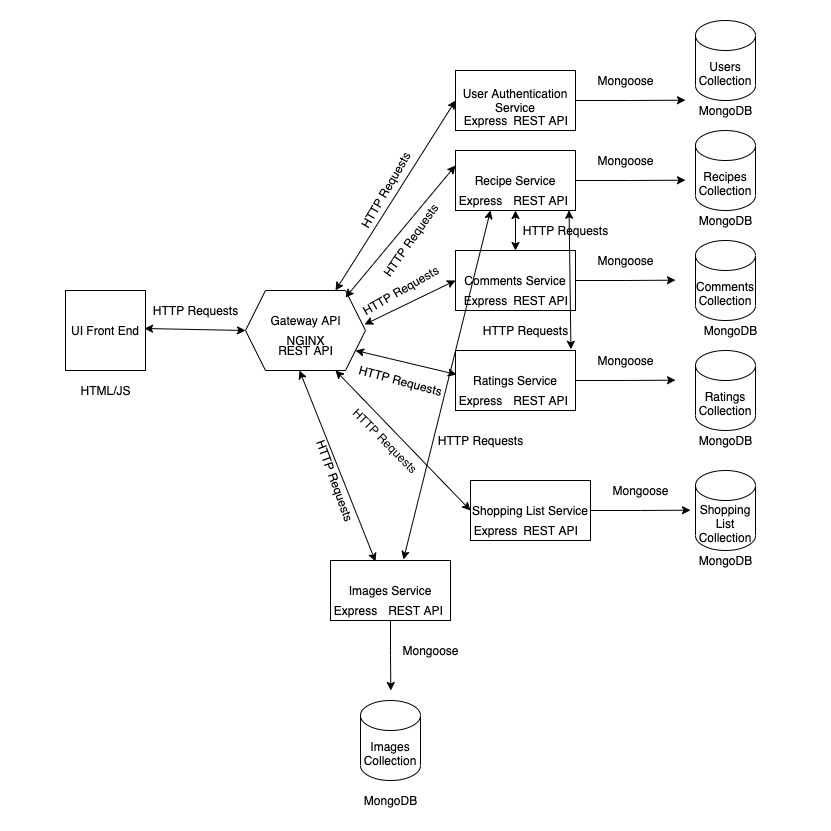

The diagram above was exported from draw.io. Its source (the exported page's mxGraphModel, read from the mxfile embedded in the PNG):
<mxGraphModel dx="1186" dy="557" grid="1" gridSize="10" guides="1" tooltips="1" connect="1" arrows="1" fold="1" page="1" pageScale="1" pageWidth="850" pageHeight="1100" math="0" shadow="0">
  <root>
    <mxCell id="0" />
    <mxCell id="1" parent="0" />
    <mxCell id="jltt1MlKDsPdc9WV6UqV-72" value="" style="whiteSpace=wrap;html=1;aspect=fixed;strokeColor=none;" vertex="1" parent="1">
      <mxGeometry x="25" y="10" width="830" height="830" as="geometry" />
    </mxCell>
    <mxCell id="9kSHSv8xZPrUEINVAw-i-2" value="UI Front End" style="whiteSpace=wrap;html=1;aspect=fixed;" parent="1" vertex="1">
      <mxGeometry x="90" y="300" width="80" height="80" as="geometry" />
    </mxCell>
    <mxCell id="9kSHSv8xZPrUEINVAw-i-4" value="" style="shape=hexagon;perimeter=hexagonPerimeter2;whiteSpace=wrap;html=1;fixedSize=1;" parent="1" vertex="1">
      <mxGeometry x="270" y="300" width="120" height="80" as="geometry" />
    </mxCell>
    <mxCell id="jltt1MlKDsPdc9WV6UqV-4" style="edgeStyle=orthogonalEdgeStyle;rounded=0;orthogonalLoop=1;jettySize=auto;html=1;exitX=1;exitY=0.5;exitDx=0;exitDy=0;" edge="1" parent="1" source="9kSHSv8xZPrUEINVAw-i-6">
      <mxGeometry relative="1" as="geometry">
        <mxPoint x="710" y="189.66666666666674" as="targetPoint" />
      </mxGeometry>
    </mxCell>
    <mxCell id="9kSHSv8xZPrUEINVAw-i-6" value="Recipe Service" style="rounded=0;whiteSpace=wrap;html=1;" parent="1" vertex="1">
      <mxGeometry x="480" y="160" width="120" height="60" as="geometry" />
    </mxCell>
    <mxCell id="jltt1MlKDsPdc9WV6UqV-12" style="edgeStyle=orthogonalEdgeStyle;rounded=0;orthogonalLoop=1;jettySize=auto;html=1;exitX=1;exitY=0.5;exitDx=0;exitDy=0;" edge="1" parent="1" source="9kSHSv8xZPrUEINVAw-i-9">
      <mxGeometry relative="1" as="geometry">
        <mxPoint x="700" y="289.66666666666674" as="targetPoint" />
      </mxGeometry>
    </mxCell>
    <mxCell id="9kSHSv8xZPrUEINVAw-i-9" value="Comments Service" style="rounded=0;whiteSpace=wrap;html=1;" parent="1" vertex="1">
      <mxGeometry x="480" y="260" width="120" height="60" as="geometry" />
    </mxCell>
    <mxCell id="jltt1MlKDsPdc9WV6UqV-14" style="edgeStyle=orthogonalEdgeStyle;rounded=0;orthogonalLoop=1;jettySize=auto;html=1;exitX=1;exitY=0.5;exitDx=0;exitDy=0;" edge="1" parent="1" source="9kSHSv8xZPrUEINVAw-i-10">
      <mxGeometry relative="1" as="geometry">
        <mxPoint x="700" y="389.66666666666674" as="targetPoint" />
      </mxGeometry>
    </mxCell>
    <mxCell id="9kSHSv8xZPrUEINVAw-i-10" value="Ratings Service" style="rounded=0;whiteSpace=wrap;html=1;" parent="1" vertex="1">
      <mxGeometry x="480" y="360" width="120" height="60" as="geometry" />
    </mxCell>
    <mxCell id="jltt1MlKDsPdc9WV6UqV-16" style="edgeStyle=orthogonalEdgeStyle;rounded=0;orthogonalLoop=1;jettySize=auto;html=1;exitX=1;exitY=0.5;exitDx=0;exitDy=0;" edge="1" parent="1" source="9kSHSv8xZPrUEINVAw-i-11">
      <mxGeometry relative="1" as="geometry">
        <mxPoint x="715" y="519.6666666666667" as="targetPoint" />
      </mxGeometry>
    </mxCell>
    <mxCell id="9kSHSv8xZPrUEINVAw-i-11" value="Shopping List Service" style="rounded=0;whiteSpace=wrap;html=1;" parent="1" vertex="1">
      <mxGeometry x="495" y="490" width="120" height="60" as="geometry" />
    </mxCell>
    <mxCell id="jltt1MlKDsPdc9WV6UqV-6" style="edgeStyle=orthogonalEdgeStyle;rounded=0;orthogonalLoop=1;jettySize=auto;html=1;exitX=1;exitY=0.5;exitDx=0;exitDy=0;" edge="1" parent="1" source="9kSHSv8xZPrUEINVAw-i-13">
      <mxGeometry relative="1" as="geometry">
        <mxPoint x="710" y="109.66666666666674" as="targetPoint" />
      </mxGeometry>
    </mxCell>
    <mxCell id="9kSHSv8xZPrUEINVAw-i-13" value="User Authentication Service" style="rounded=0;whiteSpace=wrap;html=1;" parent="1" vertex="1">
      <mxGeometry x="480" y="80" width="120" height="60" as="geometry" />
    </mxCell>
    <mxCell id="jltt1MlKDsPdc9WV6UqV-5" value="Recipes Collection" style="shape=cylinder3;whiteSpace=wrap;html=1;boundedLbl=1;backgroundOutline=1;size=15;" vertex="1" parent="1">
      <mxGeometry x="720" y="140" width="60" height="80" as="geometry" />
    </mxCell>
    <mxCell id="jltt1MlKDsPdc9WV6UqV-7" value="Users Collection" style="shape=cylinder3;whiteSpace=wrap;html=1;boundedLbl=1;backgroundOutline=1;size=15;" vertex="1" parent="1">
      <mxGeometry x="720" y="30" width="60" height="80" as="geometry" />
    </mxCell>
    <mxCell id="jltt1MlKDsPdc9WV6UqV-13" value="Comments Collection" style="shape=cylinder3;whiteSpace=wrap;html=1;boundedLbl=1;backgroundOutline=1;size=15;" vertex="1" parent="1">
      <mxGeometry x="720" y="250" width="60" height="80" as="geometry" />
    </mxCell>
    <mxCell id="jltt1MlKDsPdc9WV6UqV-15" value="Ratings Collection" style="shape=cylinder3;whiteSpace=wrap;html=1;boundedLbl=1;backgroundOutline=1;size=15;" vertex="1" parent="1">
      <mxGeometry x="720" y="360" width="60" height="80" as="geometry" />
    </mxCell>
    <mxCell id="jltt1MlKDsPdc9WV6UqV-17" value="Shopping List Collection" style="shape=cylinder3;whiteSpace=wrap;html=1;boundedLbl=1;backgroundOutline=1;size=15;" vertex="1" parent="1">
      <mxGeometry x="720" y="480" width="60" height="80" as="geometry" />
    </mxCell>
    <mxCell id="jltt1MlKDsPdc9WV6UqV-24" style="edgeStyle=orthogonalEdgeStyle;rounded=0;orthogonalLoop=1;jettySize=auto;html=1;exitX=0.5;exitY=1;exitDx=0;exitDy=0;" edge="1" parent="1" source="jltt1MlKDsPdc9WV6UqV-22">
      <mxGeometry relative="1" as="geometry">
        <mxPoint x="415.3333333333335" y="700" as="targetPoint" />
      </mxGeometry>
    </mxCell>
    <mxCell id="jltt1MlKDsPdc9WV6UqV-22" value="Images Service" style="rounded=0;whiteSpace=wrap;html=1;" vertex="1" parent="1">
      <mxGeometry x="355" y="570" width="120" height="60" as="geometry" />
    </mxCell>
    <mxCell id="jltt1MlKDsPdc9WV6UqV-25" value="Images Collection" style="shape=cylinder3;whiteSpace=wrap;html=1;boundedLbl=1;backgroundOutline=1;size=15;" vertex="1" parent="1">
      <mxGeometry x="385" y="710" width="60" height="80" as="geometry" />
    </mxCell>
    <mxCell id="jltt1MlKDsPdc9WV6UqV-28" value="MongoDB" style="text;html=1;align=center;verticalAlign=middle;resizable=0;points=[];autosize=1;" vertex="1" parent="1">
      <mxGeometry x="715" y="110" width="70" height="20" as="geometry" />
    </mxCell>
    <mxCell id="jltt1MlKDsPdc9WV6UqV-29" value="MongoDB" style="text;html=1;align=center;verticalAlign=middle;resizable=0;points=[];autosize=1;" vertex="1" parent="1">
      <mxGeometry x="715" y="220" width="70" height="20" as="geometry" />
    </mxCell>
    <mxCell id="jltt1MlKDsPdc9WV6UqV-30" value="MongoDB" style="text;html=1;align=center;verticalAlign=middle;resizable=0;points=[];autosize=1;" vertex="1" parent="1">
      <mxGeometry x="720" y="330" width="70" height="20" as="geometry" />
    </mxCell>
    <mxCell id="jltt1MlKDsPdc9WV6UqV-31" value="MongoDB" style="text;html=1;align=center;verticalAlign=middle;resizable=0;points=[];autosize=1;" vertex="1" parent="1">
      <mxGeometry x="715" y="440" width="70" height="20" as="geometry" />
    </mxCell>
    <mxCell id="jltt1MlKDsPdc9WV6UqV-32" value="MongoDB" style="text;html=1;align=center;verticalAlign=middle;resizable=0;points=[];autosize=1;" vertex="1" parent="1">
      <mxGeometry x="715" y="560" width="70" height="20" as="geometry" />
    </mxCell>
    <mxCell id="jltt1MlKDsPdc9WV6UqV-34" value="NGINX" style="text;html=1;align=center;verticalAlign=middle;resizable=0;points=[];autosize=1;" vertex="1" parent="1">
      <mxGeometry x="305" y="340" width="50" height="20" as="geometry" />
    </mxCell>
    <mxCell id="jltt1MlKDsPdc9WV6UqV-35" value="REST API" style="text;html=1;align=center;verticalAlign=middle;resizable=0;points=[];autosize=1;" vertex="1" parent="1">
      <mxGeometry x="295" y="350" width="70" height="20" as="geometry" />
    </mxCell>
    <mxCell id="jltt1MlKDsPdc9WV6UqV-36" value="REST API" style="text;html=1;align=center;verticalAlign=middle;resizable=0;points=[];autosize=1;" vertex="1" parent="1">
      <mxGeometry x="405" y="610" width="70" height="20" as="geometry" />
    </mxCell>
    <mxCell id="jltt1MlKDsPdc9WV6UqV-37" value="REST API" style="text;html=1;align=center;verticalAlign=middle;resizable=0;points=[];autosize=1;" vertex="1" parent="1">
      <mxGeometry x="540" y="530" width="70" height="20" as="geometry" />
    </mxCell>
    <mxCell id="jltt1MlKDsPdc9WV6UqV-38" value="REST API" style="text;html=1;align=center;verticalAlign=middle;resizable=0;points=[];autosize=1;" vertex="1" parent="1">
      <mxGeometry x="530" y="400" width="70" height="20" as="geometry" />
    </mxCell>
    <mxCell id="jltt1MlKDsPdc9WV6UqV-39" value="REST API" style="text;html=1;align=center;verticalAlign=middle;resizable=0;points=[];autosize=1;" vertex="1" parent="1">
      <mxGeometry x="530" y="300" width="70" height="20" as="geometry" />
    </mxCell>
    <mxCell id="jltt1MlKDsPdc9WV6UqV-40" value="REST API" style="text;html=1;align=center;verticalAlign=middle;resizable=0;points=[];autosize=1;" vertex="1" parent="1">
      <mxGeometry x="530" y="200" width="70" height="20" as="geometry" />
    </mxCell>
    <mxCell id="jltt1MlKDsPdc9WV6UqV-41" value="REST API" style="text;html=1;align=center;verticalAlign=middle;resizable=0;points=[];autosize=1;" vertex="1" parent="1">
      <mxGeometry x="530" y="120" width="70" height="20" as="geometry" />
    </mxCell>
    <mxCell id="jltt1MlKDsPdc9WV6UqV-42" value="HTTP Requests" style="text;html=1;align=center;verticalAlign=middle;resizable=0;points=[];autosize=1;" vertex="1" parent="1">
      <mxGeometry x="170" y="310" width="100" height="20" as="geometry" />
    </mxCell>
    <mxCell id="jltt1MlKDsPdc9WV6UqV-43" value="HTTP Requests" style="text;html=1;align=center;verticalAlign=middle;resizable=0;points=[];autosize=1;rotation=-60;" vertex="1" parent="1">
      <mxGeometry x="360" y="190" width="100" height="20" as="geometry" />
    </mxCell>
    <mxCell id="jltt1MlKDsPdc9WV6UqV-44" value="HTTP Requests" style="text;html=1;align=center;verticalAlign=middle;resizable=0;points=[];autosize=1;rotation=-55;" vertex="1" parent="1">
      <mxGeometry x="385" y="240" width="100" height="20" as="geometry" />
    </mxCell>
    <mxCell id="jltt1MlKDsPdc9WV6UqV-45" value="HTTP Requests" style="text;html=1;align=center;verticalAlign=middle;resizable=0;points=[];autosize=1;rotation=-30;" vertex="1" parent="1">
      <mxGeometry x="375" y="290" width="100" height="20" as="geometry" />
    </mxCell>
    <mxCell id="jltt1MlKDsPdc9WV6UqV-46" value="HTTP Requests" style="text;html=1;align=center;verticalAlign=middle;resizable=0;points=[];autosize=1;rotation=15;" vertex="1" parent="1">
      <mxGeometry x="375" y="380" width="100" height="20" as="geometry" />
    </mxCell>
    <mxCell id="jltt1MlKDsPdc9WV6UqV-47" value="HTTP Requests" style="text;html=1;align=center;verticalAlign=middle;resizable=0;points=[];autosize=1;rotation=70;" vertex="1" parent="1">
      <mxGeometry x="310" y="480" width="100" height="20" as="geometry" />
    </mxCell>
    <mxCell id="jltt1MlKDsPdc9WV6UqV-51" value="HTTP Requests" style="text;html=1;align=center;verticalAlign=middle;resizable=0;points=[];autosize=1;rotation=45;" vertex="1" parent="1">
      <mxGeometry x="360" y="440" width="100" height="20" as="geometry" />
    </mxCell>
    <mxCell id="jltt1MlKDsPdc9WV6UqV-52" value="HTTP Requests" style="text;html=1;align=center;verticalAlign=middle;resizable=0;points=[];autosize=1;rotation=0;" vertex="1" parent="1">
      <mxGeometry x="455" y="440" width="100" height="20" as="geometry" />
    </mxCell>
    <mxCell id="jltt1MlKDsPdc9WV6UqV-54" value="Mongoose" style="text;html=1;align=center;verticalAlign=middle;resizable=0;points=[];autosize=1;rotation=0;" vertex="1" parent="1">
      <mxGeometry x="615" y="80" width="70" height="20" as="geometry" />
    </mxCell>
    <mxCell id="jltt1MlKDsPdc9WV6UqV-55" value="Mongoose" style="text;html=1;align=center;verticalAlign=middle;resizable=0;points=[];autosize=1;rotation=0;" vertex="1" parent="1">
      <mxGeometry x="615" y="160" width="70" height="20" as="geometry" />
    </mxCell>
    <mxCell id="jltt1MlKDsPdc9WV6UqV-56" value="Mongoose" style="text;html=1;align=center;verticalAlign=middle;resizable=0;points=[];autosize=1;rotation=0;" vertex="1" parent="1">
      <mxGeometry x="615" y="260" width="70" height="20" as="geometry" />
    </mxCell>
    <mxCell id="jltt1MlKDsPdc9WV6UqV-57" value="Mongoose" style="text;html=1;align=center;verticalAlign=middle;resizable=0;points=[];autosize=1;rotation=0;" vertex="1" parent="1">
      <mxGeometry x="615" y="360" width="70" height="20" as="geometry" />
    </mxCell>
    <mxCell id="jltt1MlKDsPdc9WV6UqV-58" value="Mongoose" style="text;html=1;align=center;verticalAlign=middle;resizable=0;points=[];autosize=1;rotation=0;" vertex="1" parent="1">
      <mxGeometry x="420" y="650" width="70" height="20" as="geometry" />
    </mxCell>
    <mxCell id="jltt1MlKDsPdc9WV6UqV-59" value="HTML/JS" style="text;html=1;align=center;verticalAlign=middle;resizable=0;points=[];autosize=1;" vertex="1" parent="1">
      <mxGeometry x="95" y="390" width="70" height="20" as="geometry" />
    </mxCell>
    <mxCell id="jltt1MlKDsPdc9WV6UqV-60" value="MongoDB" style="text;html=1;align=center;verticalAlign=middle;resizable=0;points=[];autosize=1;" vertex="1" parent="1">
      <mxGeometry x="380" y="800" width="70" height="20" as="geometry" />
    </mxCell>
    <mxCell id="jltt1MlKDsPdc9WV6UqV-61" value="Mongoose" style="text;html=1;align=center;verticalAlign=middle;resizable=0;points=[];autosize=1;rotation=0;" vertex="1" parent="1">
      <mxGeometry x="630" y="490" width="70" height="20" as="geometry" />
    </mxCell>
    <mxCell id="jltt1MlKDsPdc9WV6UqV-63" value="Express" style="text;html=1;align=center;verticalAlign=middle;resizable=0;points=[];autosize=1;" vertex="1" parent="1">
      <mxGeometry x="480" y="120" width="60" height="20" as="geometry" />
    </mxCell>
    <mxCell id="jltt1MlKDsPdc9WV6UqV-64" value="Express" style="text;html=1;align=center;verticalAlign=middle;resizable=0;points=[];autosize=1;" vertex="1" parent="1">
      <mxGeometry x="475" y="200" width="60" height="20" as="geometry" />
    </mxCell>
    <mxCell id="jltt1MlKDsPdc9WV6UqV-65" value="Express" style="text;html=1;align=center;verticalAlign=middle;resizable=0;points=[];autosize=1;" vertex="1" parent="1">
      <mxGeometry x="480" y="300" width="60" height="20" as="geometry" />
    </mxCell>
    <mxCell id="jltt1MlKDsPdc9WV6UqV-66" value="Express" style="text;html=1;align=center;verticalAlign=middle;resizable=0;points=[];autosize=1;" vertex="1" parent="1">
      <mxGeometry x="475" y="400" width="60" height="20" as="geometry" />
    </mxCell>
    <mxCell id="jltt1MlKDsPdc9WV6UqV-67" value="Express" style="text;html=1;align=center;verticalAlign=middle;resizable=0;points=[];autosize=1;" vertex="1" parent="1">
      <mxGeometry x="490" y="530" width="60" height="20" as="geometry" />
    </mxCell>
    <mxCell id="jltt1MlKDsPdc9WV6UqV-68" value="Express" style="text;html=1;align=center;verticalAlign=middle;resizable=0;points=[];autosize=1;" vertex="1" parent="1">
      <mxGeometry x="350" y="610" width="60" height="20" as="geometry" />
    </mxCell>
    <mxCell id="jltt1MlKDsPdc9WV6UqV-69" value="Gateway API" style="text;html=1;align=center;verticalAlign=middle;resizable=0;points=[];autosize=1;" vertex="1" parent="1">
      <mxGeometry x="290" y="320" width="80" height="20" as="geometry" />
    </mxCell>
    <mxCell id="jltt1MlKDsPdc9WV6UqV-75" value="" style="endArrow=classic;startArrow=classic;html=1;exitX=0.608;exitY=-0.017;exitDx=0;exitDy=0;exitPerimeter=0;" edge="1" parent="1" source="jltt1MlKDsPdc9WV6UqV-22">
      <mxGeometry width="50" height="50" relative="1" as="geometry">
        <mxPoint x="465" y="270" as="sourcePoint" />
        <mxPoint x="515" y="220" as="targetPoint" />
      </mxGeometry>
    </mxCell>
    <mxCell id="jltt1MlKDsPdc9WV6UqV-76" value="" style="endArrow=classic;startArrow=classic;html=1;" edge="1" parent="1">
      <mxGeometry width="50" height="50" relative="1" as="geometry">
        <mxPoint x="540" y="260" as="sourcePoint" />
        <mxPoint x="540" y="220" as="targetPoint" />
      </mxGeometry>
    </mxCell>
    <mxCell id="jltt1MlKDsPdc9WV6UqV-77" value="" style="endArrow=classic;startArrow=classic;html=1;exitX=0.962;exitY=-0.02;exitDx=0;exitDy=0;exitPerimeter=0;entryX=0.908;entryY=0.988;entryDx=0;entryDy=0;entryPerimeter=0;" edge="1" parent="1" source="9kSHSv8xZPrUEINVAw-i-10" target="jltt1MlKDsPdc9WV6UqV-40">
      <mxGeometry width="50" height="50" relative="1" as="geometry">
        <mxPoint x="565" y="260" as="sourcePoint" />
        <mxPoint x="565" y="220" as="targetPoint" />
      </mxGeometry>
    </mxCell>
    <mxCell id="jltt1MlKDsPdc9WV6UqV-78" value="HTTP Requests" style="text;html=1;align=center;verticalAlign=middle;resizable=0;points=[];autosize=1;rotation=0;" vertex="1" parent="1">
      <mxGeometry x="500" y="330" width="100" height="20" as="geometry" />
    </mxCell>
    <mxCell id="jltt1MlKDsPdc9WV6UqV-79" value="HTTP Requests" style="text;html=1;align=center;verticalAlign=middle;resizable=0;points=[];autosize=1;rotation=0;" vertex="1" parent="1">
      <mxGeometry x="540" y="230" width="100" height="20" as="geometry" />
    </mxCell>
    <mxCell id="jltt1MlKDsPdc9WV6UqV-82" value="" style="endArrow=classic;startArrow=classic;html=1;entryX=0;entryY=0.5;entryDx=0;entryDy=0;" edge="1" parent="1" target="9kSHSv8xZPrUEINVAw-i-13">
      <mxGeometry width="50" height="50" relative="1" as="geometry">
        <mxPoint x="360" y="300" as="sourcePoint" />
        <mxPoint x="410" y="250" as="targetPoint" />
      </mxGeometry>
    </mxCell>
    <mxCell id="jltt1MlKDsPdc9WV6UqV-84" value="" style="endArrow=classic;startArrow=classic;html=1;entryX=0;entryY=0.25;entryDx=0;entryDy=0;" edge="1" parent="1" target="9kSHSv8xZPrUEINVAw-i-6">
      <mxGeometry width="50" height="50" relative="1" as="geometry">
        <mxPoint x="370" y="307" as="sourcePoint" />
        <mxPoint x="490" y="120" as="targetPoint" />
      </mxGeometry>
    </mxCell>
    <mxCell id="jltt1MlKDsPdc9WV6UqV-85" value="" style="endArrow=classic;startArrow=classic;html=1;entryX=0;entryY=0.5;entryDx=0;entryDy=0;exitX=0.992;exitY=0.425;exitDx=0;exitDy=0;exitPerimeter=0;" edge="1" parent="1" source="9kSHSv8xZPrUEINVAw-i-4" target="9kSHSv8xZPrUEINVAw-i-9">
      <mxGeometry width="50" height="50" relative="1" as="geometry">
        <mxPoint x="380" y="320" as="sourcePoint" />
        <mxPoint x="500" y="130" as="targetPoint" />
      </mxGeometry>
    </mxCell>
    <mxCell id="jltt1MlKDsPdc9WV6UqV-86" value="" style="endArrow=classic;startArrow=classic;html=1;entryX=0.008;entryY=0.4;entryDx=0;entryDy=0;exitX=0.992;exitY=0.425;exitDx=0;exitDy=0;exitPerimeter=0;entryPerimeter=0;" edge="1" parent="1" target="9kSHSv8xZPrUEINVAw-i-10">
      <mxGeometry width="50" height="50" relative="1" as="geometry">
        <mxPoint x="379.99999999999994" y="360" as="sourcePoint" />
        <mxPoint x="470.96" y="316" as="targetPoint" />
      </mxGeometry>
    </mxCell>
    <mxCell id="jltt1MlKDsPdc9WV6UqV-87" value="" style="endArrow=classic;startArrow=classic;html=1;entryX=0;entryY=0.5;entryDx=0;entryDy=0;exitX=0.992;exitY=0.425;exitDx=0;exitDy=0;exitPerimeter=0;" edge="1" parent="1" target="9kSHSv8xZPrUEINVAw-i-11">
      <mxGeometry width="50" height="50" relative="1" as="geometry">
        <mxPoint x="360" y="380" as="sourcePoint" />
        <mxPoint x="460.96000000000004" y="404" as="targetPoint" />
      </mxGeometry>
    </mxCell>
    <mxCell id="jltt1MlKDsPdc9WV6UqV-88" value="" style="endArrow=classic;startArrow=classic;html=1;entryX=0.375;entryY=0.017;entryDx=0;entryDy=0;exitX=0.992;exitY=0.425;exitDx=0;exitDy=0;exitPerimeter=0;entryPerimeter=0;" edge="1" parent="1" target="jltt1MlKDsPdc9WV6UqV-22">
      <mxGeometry width="50" height="50" relative="1" as="geometry">
        <mxPoint x="324" y="380" as="sourcePoint" />
        <mxPoint x="424.96000000000004" y="404" as="targetPoint" />
      </mxGeometry>
    </mxCell>
    <mxCell id="jltt1MlKDsPdc9WV6UqV-89" value="" style="endArrow=classic;startArrow=classic;html=1;entryX=0;entryY=0.5;entryDx=0;entryDy=0;exitX=0.992;exitY=0.425;exitDx=0;exitDy=0;exitPerimeter=0;" edge="1" parent="1" target="9kSHSv8xZPrUEINVAw-i-4">
      <mxGeometry width="50" height="50" relative="1" as="geometry">
        <mxPoint x="169.04" y="338" as="sourcePoint" />
        <mxPoint x="270" y="362" as="targetPoint" />
      </mxGeometry>
    </mxCell>
  </root>
</mxGraphModel>